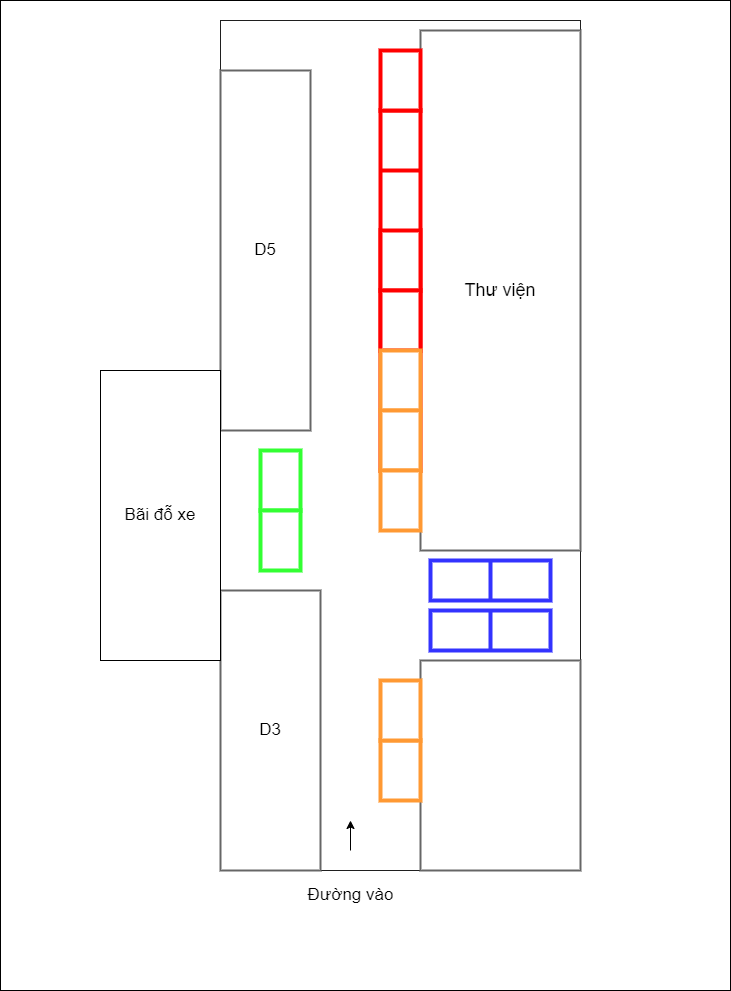

The diagram above was exported from draw.io. Its source (the exported page's mxGraphModel, read from the mxfile embedded in the PNG):
<mxGraphModel dx="976" dy="1687" grid="1" gridSize="10" guides="1" tooltips="1" connect="1" arrows="1" fold="1" page="1" pageScale="1" pageWidth="850" pageHeight="1100" math="0" shadow="0">
  <root>
    <mxCell id="0" />
    <mxCell id="1" parent="0" />
    <mxCell id="4BfkE_O-R0bgJpRCl7Np-4" value="" style="rounded=0;whiteSpace=wrap;html=1;fontSize=17;shadow=0;sketch=0;" parent="1" vertex="1">
      <mxGeometry x="140" y="-30" width="730" height="990" as="geometry" />
    </mxCell>
    <mxCell id="ZCH9LVmogUWdPq1r4NOb-1" value="" style="rounded=0;whiteSpace=wrap;html=1;strokeColor=#1F1F1F;" parent="1" vertex="1">
      <mxGeometry x="360" y="-10" width="360" height="850" as="geometry" />
    </mxCell>
    <mxCell id="ZCH9LVmogUWdPq1r4NOb-4" value="&lt;font style=&quot;font-size: 18px&quot;&gt;Thư viện&lt;/font&gt;" style="rounded=0;whiteSpace=wrap;html=1;strokeWidth=2;strokeColor=#666666;" parent="1" vertex="1">
      <mxGeometry x="560" width="160" height="520" as="geometry" />
    </mxCell>
    <mxCell id="ZCH9LVmogUWdPq1r4NOb-5" value="" style="rounded=0;whiteSpace=wrap;html=1;strokeColor=#3333FF;strokeWidth=4;perimeterSpacing=0;" parent="1" vertex="1">
      <mxGeometry x="570" y="530" width="120" height="40" as="geometry" />
    </mxCell>
    <mxCell id="ZCH9LVmogUWdPq1r4NOb-6" value="" style="rounded=0;whiteSpace=wrap;html=1;strokeColor=#FF0000;strokeWidth=4;" parent="1" vertex="1">
      <mxGeometry x="520" y="80" width="40" height="360" as="geometry" />
    </mxCell>
    <mxCell id="ZCH9LVmogUWdPq1r4NOb-7" value="" style="endArrow=none;html=1;rounded=0;strokeColor=#FF0000;strokeWidth=4;" parent="1" source="ZCH9LVmogUWdPq1r4NOb-6" edge="1">
      <mxGeometry width="50" height="50" relative="1" as="geometry">
        <mxPoint x="510" y="190" as="sourcePoint" />
        <mxPoint x="560" y="140" as="targetPoint" />
        <Array as="points">
          <mxPoint x="520" y="140" />
        </Array>
      </mxGeometry>
    </mxCell>
    <mxCell id="ZCH9LVmogUWdPq1r4NOb-9" value="" style="rounded=0;whiteSpace=wrap;html=1;strokeColor=#3333FF;strokeWidth=4;" parent="1" vertex="1">
      <mxGeometry x="570" y="580" width="120" height="40" as="geometry" />
    </mxCell>
    <mxCell id="ZCH9LVmogUWdPq1r4NOb-11" value="" style="endArrow=none;html=1;rounded=0;entryX=0.5;entryY=1;entryDx=0;entryDy=0;strokeColor=#3333FF;strokeWidth=4;" parent="1" target="ZCH9LVmogUWdPq1r4NOb-5" edge="1">
      <mxGeometry width="50" height="50" relative="1" as="geometry">
        <mxPoint x="630" y="530" as="sourcePoint" />
        <mxPoint x="680" y="480" as="targetPoint" />
      </mxGeometry>
    </mxCell>
    <mxCell id="ZCH9LVmogUWdPq1r4NOb-13" value="" style="endArrow=none;html=1;rounded=0;entryX=0.5;entryY=0;entryDx=0;entryDy=0;strokeColor=#3333FF;strokeWidth=4;" parent="1" target="ZCH9LVmogUWdPq1r4NOb-9" edge="1">
      <mxGeometry width="50" height="50" relative="1" as="geometry">
        <mxPoint x="630" y="620" as="sourcePoint" />
        <mxPoint x="680" y="570" as="targetPoint" />
      </mxGeometry>
    </mxCell>
    <mxCell id="ZCH9LVmogUWdPq1r4NOb-14" value="" style="rounded=0;whiteSpace=wrap;html=1;strokeWidth=2;strokeColor=#666666;" parent="1" vertex="1">
      <mxGeometry x="560" y="630" width="160" height="210" as="geometry" />
    </mxCell>
    <mxCell id="ZCH9LVmogUWdPq1r4NOb-17" value="" style="rounded=0;whiteSpace=wrap;html=1;strokeColor=#FF9933;strokeWidth=4;" parent="1" vertex="1">
      <mxGeometry x="520" y="710" width="40" height="60" as="geometry" />
    </mxCell>
    <mxCell id="ZCH9LVmogUWdPq1r4NOb-18" value="" style="rounded=0;whiteSpace=wrap;html=1;strokeColor=#FF9933;strokeWidth=4;" parent="1" vertex="1">
      <mxGeometry x="520" y="650" width="40" height="60" as="geometry" />
    </mxCell>
    <mxCell id="ZCH9LVmogUWdPq1r4NOb-19" value="" style="rounded=0;whiteSpace=wrap;html=1;strokeColor=#FF0000;strokeWidth=4;" parent="1" vertex="1">
      <mxGeometry x="520" y="200" width="40" height="60" as="geometry" />
    </mxCell>
    <mxCell id="ZCH9LVmogUWdPq1r4NOb-20" value="" style="rounded=0;whiteSpace=wrap;html=1;strokeColor=#FF0000;strokeWidth=4;" parent="1" vertex="1">
      <mxGeometry x="520" y="260" width="40" height="60" as="geometry" />
    </mxCell>
    <mxCell id="ZCH9LVmogUWdPq1r4NOb-21" value="" style="rounded=0;whiteSpace=wrap;html=1;strokeColor=#FF9933;strokeWidth=4;" parent="1" vertex="1">
      <mxGeometry x="520" y="320" width="40" height="60" as="geometry" />
    </mxCell>
    <mxCell id="ZCH9LVmogUWdPq1r4NOb-22" value="" style="rounded=0;whiteSpace=wrap;html=1;strokeColor=#FF9933;strokeWidth=4;" parent="1" vertex="1">
      <mxGeometry x="520" y="380" width="40" height="60" as="geometry" />
    </mxCell>
    <mxCell id="ZCH9LVmogUWdPq1r4NOb-23" value="&lt;font style=&quot;font-size: 17px&quot;&gt;D5&lt;/font&gt;" style="rounded=0;whiteSpace=wrap;html=1;strokeColor=#666666;strokeWidth=2;glass=0;shadow=0;" parent="1" vertex="1">
      <mxGeometry x="360" y="40" width="90" height="360" as="geometry" />
    </mxCell>
    <mxCell id="ZCH9LVmogUWdPq1r4NOb-24" value="&lt;font style=&quot;font-size: 17px&quot;&gt;D3&lt;/font&gt;" style="rounded=0;whiteSpace=wrap;html=1;strokeWidth=2;strokeColor=#666666;" parent="1" vertex="1">
      <mxGeometry x="360" y="560" width="100" height="280" as="geometry" />
    </mxCell>
    <mxCell id="ZCH9LVmogUWdPq1r4NOb-25" value="" style="rounded=0;whiteSpace=wrap;html=1;strokeColor=#33FF33;strokeWidth=4;" parent="1" vertex="1">
      <mxGeometry x="400" y="420" width="40" height="60" as="geometry" />
    </mxCell>
    <mxCell id="ZCH9LVmogUWdPq1r4NOb-26" value="" style="rounded=0;whiteSpace=wrap;html=1;strokeColor=#33FF33;strokeWidth=4;" parent="1" vertex="1">
      <mxGeometry x="400" y="480" width="40" height="60" as="geometry" />
    </mxCell>
    <mxCell id="4BfkE_O-R0bgJpRCl7Np-1" value="Đường vào" style="text;html=1;align=center;verticalAlign=middle;resizable=0;points=[];autosize=1;strokeColor=none;fillColor=none;fontSize=17;" parent="1" vertex="1">
      <mxGeometry x="440" y="850" width="100" height="30" as="geometry" />
    </mxCell>
    <mxCell id="4BfkE_O-R0bgJpRCl7Np-2" value="" style="endArrow=classic;html=1;rounded=0;fontSize=17;" parent="1" edge="1">
      <mxGeometry width="50" height="50" relative="1" as="geometry">
        <mxPoint x="490" y="820" as="sourcePoint" />
        <mxPoint x="490" y="790" as="targetPoint" />
      </mxGeometry>
    </mxCell>
    <mxCell id="4BfkE_O-R0bgJpRCl7Np-3" value="Bãi đỗ xe" style="rounded=0;whiteSpace=wrap;html=1;fontSize=17;" parent="1" vertex="1">
      <mxGeometry x="240" y="340" width="120" height="290" as="geometry" />
    </mxCell>
    <mxCell id="qqxBbvLXqfgVHZFSEdMQ-1" value="" style="rounded=0;whiteSpace=wrap;html=1;strokeColor=#FF9933;strokeWidth=4;" parent="1" vertex="1">
      <mxGeometry x="520" y="440" width="40" height="60" as="geometry" />
    </mxCell>
    <mxCell id="gvzZ--B8KA-B8d73xFac-1" value="" style="rounded=0;whiteSpace=wrap;html=1;strokeColor=#FF0000;strokeWidth=4;" vertex="1" parent="1">
      <mxGeometry x="520" y="20" width="40" height="60" as="geometry" />
    </mxCell>
  </root>
</mxGraphModel>